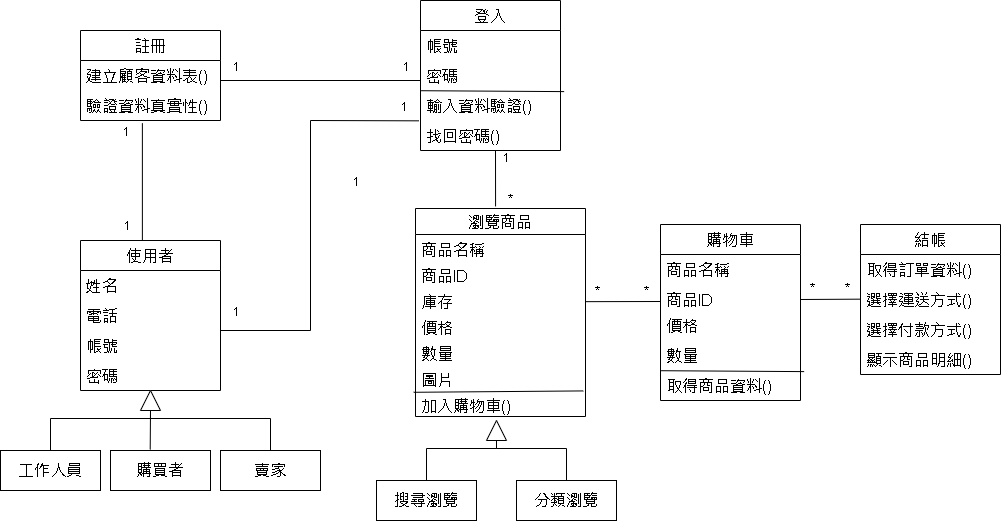

The diagram above was exported from draw.io. Its source (the exported page's mxGraphModel, read from the mxfile embedded in the PNG):
<mxGraphModel dx="934" dy="459" grid="0" gridSize="10" guides="1" tooltips="1" connect="1" arrows="1" fold="1" page="1" pageScale="1" pageWidth="1169" pageHeight="827" math="0" shadow="0">
  <root>
    <mxCell id="0" />
    <mxCell id="1" parent="0" />
    <mxCell id="K_eiZKrv4EIxvstnByKR-130" value="瀏覽商品" style="swimlane;fontStyle=0;childLayout=stackLayout;horizontal=1;startSize=26;fillColor=none;horizontalStack=0;resizeParent=1;resizeParentMax=0;resizeLast=0;collapsible=1;marginBottom=0;fontSize=16;" parent="1" vertex="1">
      <mxGeometry x="475" y="268" width="170" height="208" as="geometry" />
    </mxCell>
    <mxCell id="K_eiZKrv4EIxvstnByKR-131" value="商品名稱" style="text;strokeColor=none;fillColor=none;align=left;verticalAlign=top;spacingLeft=4;spacingRight=4;overflow=hidden;rotatable=0;points=[[0,0.5],[1,0.5]];portConstraint=eastwest;fontSize=16;" parent="K_eiZKrv4EIxvstnByKR-130" vertex="1">
      <mxGeometry y="26" width="170" height="26" as="geometry" />
    </mxCell>
    <mxCell id="GQe4NxaXhe_Qnl1i5DfT-1" value="商品ID" style="text;strokeColor=none;fillColor=none;align=left;verticalAlign=top;spacingLeft=4;spacingRight=4;overflow=hidden;rotatable=0;points=[[0,0.5],[1,0.5]];portConstraint=eastwest;fontSize=16;" vertex="1" parent="K_eiZKrv4EIxvstnByKR-130">
      <mxGeometry y="52" width="170" height="26" as="geometry" />
    </mxCell>
    <mxCell id="K_eiZKrv4EIxvstnByKR-138" value="庫存" style="text;strokeColor=none;fillColor=none;align=left;verticalAlign=top;spacingLeft=4;spacingRight=4;overflow=hidden;rotatable=0;points=[[0,0.5],[1,0.5]];portConstraint=eastwest;fontSize=16;" parent="K_eiZKrv4EIxvstnByKR-130" vertex="1">
      <mxGeometry y="78" width="170" height="26" as="geometry" />
    </mxCell>
    <mxCell id="K_eiZKrv4EIxvstnByKR-132" value="價格" style="text;strokeColor=none;fillColor=none;align=left;verticalAlign=top;spacingLeft=4;spacingRight=4;overflow=hidden;rotatable=0;points=[[0,0.5],[1,0.5]];portConstraint=eastwest;fontSize=16;" parent="K_eiZKrv4EIxvstnByKR-130" vertex="1">
      <mxGeometry y="104" width="170" height="26" as="geometry" />
    </mxCell>
    <mxCell id="K_eiZKrv4EIxvstnByKR-136" value="數量" style="text;strokeColor=none;fillColor=none;align=left;verticalAlign=top;spacingLeft=4;spacingRight=4;overflow=hidden;rotatable=0;points=[[0,0.5],[1,0.5]];portConstraint=eastwest;fontSize=16;" parent="K_eiZKrv4EIxvstnByKR-130" vertex="1">
      <mxGeometry y="130" width="170" height="26" as="geometry" />
    </mxCell>
    <mxCell id="K_eiZKrv4EIxvstnByKR-133" value="圖片" style="text;strokeColor=none;fillColor=none;align=left;verticalAlign=top;spacingLeft=4;spacingRight=4;overflow=hidden;rotatable=0;points=[[0,0.5],[1,0.5]];portConstraint=eastwest;fontSize=16;" parent="K_eiZKrv4EIxvstnByKR-130" vertex="1">
      <mxGeometry y="156" width="170" height="26" as="geometry" />
    </mxCell>
    <mxCell id="K_eiZKrv4EIxvstnByKR-143" value="" style="endArrow=none;html=1;rounded=0;fontSize=16;entryX=0.987;entryY=0.016;entryDx=0;entryDy=0;entryPerimeter=0;exitX=-0.011;exitY=0.069;exitDx=0;exitDy=0;exitPerimeter=0;" parent="K_eiZKrv4EIxvstnByKR-130" source="K_eiZKrv4EIxvstnByKR-137" target="K_eiZKrv4EIxvstnByKR-137" edge="1">
      <mxGeometry width="50" height="50" relative="1" as="geometry">
        <mxPoint x="1" y="187" as="sourcePoint" />
        <mxPoint x="166.34000000000015" y="213.014" as="targetPoint" />
      </mxGeometry>
    </mxCell>
    <mxCell id="K_eiZKrv4EIxvstnByKR-137" value="加入購物車()" style="text;strokeColor=none;fillColor=none;align=left;verticalAlign=top;spacingLeft=4;spacingRight=4;overflow=hidden;rotatable=0;points=[[0,0.5],[1,0.5]];portConstraint=eastwest;fontSize=16;" parent="K_eiZKrv4EIxvstnByKR-130" vertex="1">
      <mxGeometry y="182" width="170" height="26" as="geometry" />
    </mxCell>
    <mxCell id="K_eiZKrv4EIxvstnByKR-134" value="分類瀏覽" style="whiteSpace=wrap;html=1;align=center;verticalAlign=middle;treeFolding=1;treeMoving=1;newEdgeStyle={&quot;edgeStyle&quot;:&quot;elbowEdgeStyle&quot;,&quot;startArrow&quot;:&quot;none&quot;,&quot;endArrow&quot;:&quot;none&quot;};fontSize=16;" parent="1" vertex="1">
      <mxGeometry x="576" y="540" width="100" height="40" as="geometry" />
    </mxCell>
    <mxCell id="K_eiZKrv4EIxvstnByKR-135" value="" style="edgeStyle=elbowEdgeStyle;elbow=vertical;startArrow=none;endArrow=none;rounded=0;fontSize=16;" parent="1" target="K_eiZKrv4EIxvstnByKR-134" edge="1">
      <mxGeometry relative="1" as="geometry">
        <mxPoint x="556" y="500" as="sourcePoint" />
        <Array as="points">
          <mxPoint x="556" y="508" />
        </Array>
      </mxGeometry>
    </mxCell>
    <mxCell id="K_eiZKrv4EIxvstnByKR-140" value="搜尋瀏覽" style="whiteSpace=wrap;html=1;align=center;verticalAlign=middle;treeFolding=1;treeMoving=1;newEdgeStyle={&quot;edgeStyle&quot;:&quot;elbowEdgeStyle&quot;,&quot;startArrow&quot;:&quot;none&quot;,&quot;endArrow&quot;:&quot;none&quot;};fontSize=16;textDirection=rtl;direction=east;" parent="1" vertex="1">
      <mxGeometry x="436" y="540" width="100" height="40" as="geometry" />
    </mxCell>
    <mxCell id="K_eiZKrv4EIxvstnByKR-141" value="" style="edgeStyle=elbowEdgeStyle;elbow=vertical;startArrow=none;endArrow=none;rounded=0;fontSize=16;textDirection=rtl;" parent="1" source="K_eiZKrv4EIxvstnByKR-140" edge="1">
      <mxGeometry relative="1" as="geometry">
        <Array as="points">
          <mxPoint x="786" y="508" />
        </Array>
        <mxPoint x="556" y="500" as="targetPoint" />
      </mxGeometry>
    </mxCell>
    <mxCell id="K_eiZKrv4EIxvstnByKR-142" value="" style="triangle;whiteSpace=wrap;html=1;fontSize=16;rotation=-90;" parent="1" vertex="1">
      <mxGeometry x="546" y="480" width="20" height="20" as="geometry" />
    </mxCell>
    <mxCell id="K_eiZKrv4EIxvstnByKR-145" value="使用者" style="swimlane;fontStyle=0;childLayout=stackLayout;horizontal=1;startSize=30;horizontalStack=0;resizeParent=1;resizeParentMax=0;resizeLast=0;collapsible=1;marginBottom=0;fontSize=16;" parent="1" vertex="1">
      <mxGeometry x="140" y="300" width="140" height="150" as="geometry" />
    </mxCell>
    <mxCell id="K_eiZKrv4EIxvstnByKR-146" value="姓名" style="text;strokeColor=none;fillColor=none;align=left;verticalAlign=middle;spacingLeft=4;spacingRight=4;overflow=hidden;points=[[0,0.5],[1,0.5]];portConstraint=eastwest;rotatable=0;fontSize=16;" parent="K_eiZKrv4EIxvstnByKR-145" vertex="1">
      <mxGeometry y="30" width="140" height="30" as="geometry" />
    </mxCell>
    <mxCell id="K_eiZKrv4EIxvstnByKR-147" value="電話" style="text;strokeColor=none;fillColor=none;align=left;verticalAlign=middle;spacingLeft=4;spacingRight=4;overflow=hidden;points=[[0,0.5],[1,0.5]];portConstraint=eastwest;rotatable=0;fontSize=16;" parent="K_eiZKrv4EIxvstnByKR-145" vertex="1">
      <mxGeometry y="60" width="140" height="30" as="geometry" />
    </mxCell>
    <mxCell id="K_eiZKrv4EIxvstnByKR-148" value="帳號" style="text;strokeColor=none;fillColor=none;align=left;verticalAlign=middle;spacingLeft=4;spacingRight=4;overflow=hidden;points=[[0,0.5],[1,0.5]];portConstraint=eastwest;rotatable=0;fontSize=16;" parent="K_eiZKrv4EIxvstnByKR-145" vertex="1">
      <mxGeometry y="90" width="140" height="30" as="geometry" />
    </mxCell>
    <mxCell id="K_eiZKrv4EIxvstnByKR-149" value="&lt;font face=&quot;helvetica&quot;&gt;&amp;nbsp;密碼&lt;/font&gt;" style="text;whiteSpace=wrap;html=1;fontSize=16;" parent="K_eiZKrv4EIxvstnByKR-145" vertex="1">
      <mxGeometry y="120" width="140" height="30" as="geometry" />
    </mxCell>
    <mxCell id="7V0eQ390paStcvzdsalS-1" value="註冊" style="swimlane;fontStyle=0;childLayout=stackLayout;horizontal=1;startSize=30;horizontalStack=0;resizeParent=1;resizeParentMax=0;resizeLast=0;collapsible=1;marginBottom=0;fontSize=16;" parent="1" vertex="1">
      <mxGeometry x="140" y="90" width="140" height="90" as="geometry" />
    </mxCell>
    <mxCell id="7V0eQ390paStcvzdsalS-2" value="建立顧客資料表()" style="text;strokeColor=none;fillColor=none;align=left;verticalAlign=middle;spacingLeft=4;spacingRight=4;overflow=hidden;points=[[0,0.5],[1,0.5]];portConstraint=eastwest;rotatable=0;fontSize=16;" parent="7V0eQ390paStcvzdsalS-1" vertex="1">
      <mxGeometry y="30" width="140" height="30" as="geometry" />
    </mxCell>
    <mxCell id="7V0eQ390paStcvzdsalS-3" value="驗證資料真實性()" style="text;strokeColor=none;fillColor=none;align=left;verticalAlign=middle;spacingLeft=4;spacingRight=4;overflow=hidden;points=[[0,0.5],[1,0.5]];portConstraint=eastwest;rotatable=0;fontSize=16;" parent="7V0eQ390paStcvzdsalS-1" vertex="1">
      <mxGeometry y="60" width="140" height="30" as="geometry" />
    </mxCell>
    <mxCell id="7V0eQ390paStcvzdsalS-6" value="登入" style="swimlane;fontStyle=0;childLayout=stackLayout;horizontal=1;startSize=30;horizontalStack=0;resizeParent=1;resizeParentMax=0;resizeLast=0;collapsible=1;marginBottom=0;fontSize=16;" parent="1" vertex="1">
      <mxGeometry x="480" y="60" width="140" height="150" as="geometry" />
    </mxCell>
    <mxCell id="7V0eQ390paStcvzdsalS-9" value="帳號" style="text;strokeColor=none;fillColor=none;align=left;verticalAlign=middle;spacingLeft=4;spacingRight=4;overflow=hidden;points=[[0,0.5],[1,0.5]];portConstraint=eastwest;rotatable=0;fontSize=16;" parent="7V0eQ390paStcvzdsalS-6" vertex="1">
      <mxGeometry y="30" width="140" height="30" as="geometry" />
    </mxCell>
    <mxCell id="7V0eQ390paStcvzdsalS-10" value="&lt;font face=&quot;helvetica&quot;&gt;&amp;nbsp;密碼&lt;/font&gt;" style="text;whiteSpace=wrap;html=1;fontSize=16;" parent="7V0eQ390paStcvzdsalS-6" vertex="1">
      <mxGeometry y="60" width="140" height="30" as="geometry" />
    </mxCell>
    <mxCell id="7V0eQ390paStcvzdsalS-7" value="輸入資料驗證()" style="text;strokeColor=none;fillColor=none;align=left;verticalAlign=middle;spacingLeft=4;spacingRight=4;overflow=hidden;points=[[0,0.5],[1,0.5]];portConstraint=eastwest;rotatable=0;fontSize=16;" parent="7V0eQ390paStcvzdsalS-6" vertex="1">
      <mxGeometry y="90" width="140" height="30" as="geometry" />
    </mxCell>
    <mxCell id="7V0eQ390paStcvzdsalS-17" value="" style="endArrow=none;html=1;rounded=0;entryX=0.004;entryY=0.007;entryDx=0;entryDy=0;entryPerimeter=0;exitX=1.026;exitY=0.037;exitDx=0;exitDy=0;exitPerimeter=0;" parent="7V0eQ390paStcvzdsalS-6" source="7V0eQ390paStcvzdsalS-7" target="7V0eQ390paStcvzdsalS-7" edge="1">
      <mxGeometry width="50" height="50" relative="1" as="geometry">
        <mxPoint x="-40" y="180" as="sourcePoint" />
        <mxPoint x="10" y="130" as="targetPoint" />
      </mxGeometry>
    </mxCell>
    <mxCell id="9vLTKyH-9icWrGWkBw55-4" value="找回密碼()" style="text;strokeColor=none;fillColor=none;align=left;verticalAlign=middle;spacingLeft=4;spacingRight=4;overflow=hidden;points=[[0,0.5],[1,0.5]];portConstraint=eastwest;rotatable=0;fontSize=16;" parent="7V0eQ390paStcvzdsalS-6" vertex="1">
      <mxGeometry y="120" width="140" height="30" as="geometry" />
    </mxCell>
    <mxCell id="7V0eQ390paStcvzdsalS-18" value="購物車" style="swimlane;fontStyle=0;childLayout=stackLayout;horizontal=1;startSize=30;horizontalStack=0;resizeParent=1;resizeParentMax=0;resizeLast=0;collapsible=1;marginBottom=0;fontSize=16;" parent="1" vertex="1">
      <mxGeometry x="720" y="284" width="140" height="176" as="geometry" />
    </mxCell>
    <mxCell id="7V0eQ390paStcvzdsalS-19" value="商品名稱" style="text;strokeColor=none;fillColor=none;align=left;verticalAlign=middle;spacingLeft=4;spacingRight=4;overflow=hidden;points=[[0,0.5],[1,0.5]];portConstraint=eastwest;rotatable=0;fontSize=16;" parent="7V0eQ390paStcvzdsalS-18" vertex="1">
      <mxGeometry y="30" width="140" height="30" as="geometry" />
    </mxCell>
    <mxCell id="GQe4NxaXhe_Qnl1i5DfT-3" value="商品ID" style="text;strokeColor=none;fillColor=none;align=left;verticalAlign=top;spacingLeft=4;spacingRight=4;overflow=hidden;rotatable=0;points=[[0,0.5],[1,0.5]];portConstraint=eastwest;fontSize=16;" vertex="1" parent="7V0eQ390paStcvzdsalS-18">
      <mxGeometry y="60" width="140" height="26" as="geometry" />
    </mxCell>
    <mxCell id="9vLTKyH-9icWrGWkBw55-14" value="&lt;font face=&quot;helvetica&quot;&gt;&amp;nbsp;價格&lt;/font&gt;" style="text;whiteSpace=wrap;html=1;fontSize=16;" parent="7V0eQ390paStcvzdsalS-18" vertex="1">
      <mxGeometry y="86" width="140" height="30" as="geometry" />
    </mxCell>
    <mxCell id="7V0eQ390paStcvzdsalS-20" value="&lt;font face=&quot;helvetica&quot;&gt;&amp;nbsp;數量&lt;/font&gt;" style="text;whiteSpace=wrap;html=1;fontSize=16;" parent="7V0eQ390paStcvzdsalS-18" vertex="1">
      <mxGeometry y="116" width="140" height="30" as="geometry" />
    </mxCell>
    <mxCell id="7V0eQ390paStcvzdsalS-21" value="取得商品資料()" style="text;strokeColor=none;fillColor=none;align=left;verticalAlign=middle;spacingLeft=4;spacingRight=4;overflow=hidden;points=[[0,0.5],[1,0.5]];portConstraint=eastwest;rotatable=0;fontSize=16;" parent="7V0eQ390paStcvzdsalS-18" vertex="1">
      <mxGeometry y="146" width="140" height="30" as="geometry" />
    </mxCell>
    <mxCell id="7V0eQ390paStcvzdsalS-22" value="" style="endArrow=none;html=1;rounded=0;entryX=0.004;entryY=0.007;entryDx=0;entryDy=0;entryPerimeter=0;exitX=1.026;exitY=0.037;exitDx=0;exitDy=0;exitPerimeter=0;" parent="7V0eQ390paStcvzdsalS-18" source="7V0eQ390paStcvzdsalS-21" target="7V0eQ390paStcvzdsalS-21" edge="1">
      <mxGeometry width="50" height="50" relative="1" as="geometry">
        <mxPoint x="-40" y="180" as="sourcePoint" />
        <mxPoint x="10" y="130" as="targetPoint" />
      </mxGeometry>
    </mxCell>
    <mxCell id="7V0eQ390paStcvzdsalS-23" value="結帳" style="swimlane;fontStyle=0;childLayout=stackLayout;horizontal=1;startSize=30;horizontalStack=0;resizeParent=1;resizeParentMax=0;resizeLast=0;collapsible=1;marginBottom=0;fontSize=16;" parent="1" vertex="1">
      <mxGeometry x="920" y="284" width="140" height="150" as="geometry" />
    </mxCell>
    <mxCell id="9vLTKyH-9icWrGWkBw55-13" value="取得訂單資料()" style="text;strokeColor=none;fillColor=none;align=left;verticalAlign=middle;spacingLeft=4;spacingRight=4;overflow=hidden;points=[[0,0.5],[1,0.5]];portConstraint=eastwest;rotatable=0;fontSize=16;" parent="7V0eQ390paStcvzdsalS-23" vertex="1">
      <mxGeometry y="30" width="140" height="30" as="geometry" />
    </mxCell>
    <mxCell id="9vLTKyH-9icWrGWkBw55-1" value="選擇運送方式()" style="text;strokeColor=none;fillColor=none;align=left;verticalAlign=middle;spacingLeft=4;spacingRight=4;overflow=hidden;points=[[0,0.5],[1,0.5]];portConstraint=eastwest;rotatable=0;fontSize=16;" parent="7V0eQ390paStcvzdsalS-23" vertex="1">
      <mxGeometry y="60" width="140" height="30" as="geometry" />
    </mxCell>
    <mxCell id="9vLTKyH-9icWrGWkBw55-3" value="選擇付款方式()" style="text;strokeColor=none;fillColor=none;align=left;verticalAlign=middle;spacingLeft=4;spacingRight=4;overflow=hidden;points=[[0,0.5],[1,0.5]];portConstraint=eastwest;rotatable=0;fontSize=16;" parent="7V0eQ390paStcvzdsalS-23" vertex="1">
      <mxGeometry y="90" width="140" height="30" as="geometry" />
    </mxCell>
    <mxCell id="7V0eQ390paStcvzdsalS-24" value="顯示商品明細()" style="text;strokeColor=none;fillColor=none;align=left;verticalAlign=middle;spacingLeft=4;spacingRight=4;overflow=hidden;points=[[0,0.5],[1,0.5]];portConstraint=eastwest;rotatable=0;fontSize=16;" parent="7V0eQ390paStcvzdsalS-23" vertex="1">
      <mxGeometry y="120" width="140" height="30" as="geometry" />
    </mxCell>
    <mxCell id="9vLTKyH-9icWrGWkBw55-5" value="賣家" style="whiteSpace=wrap;html=1;align=center;verticalAlign=middle;treeFolding=1;treeMoving=1;newEdgeStyle={&quot;edgeStyle&quot;:&quot;elbowEdgeStyle&quot;,&quot;startArrow&quot;:&quot;none&quot;,&quot;endArrow&quot;:&quot;none&quot;};fontSize=16;" parent="1" vertex="1">
      <mxGeometry x="280" y="510" width="100" height="40" as="geometry" />
    </mxCell>
    <mxCell id="9vLTKyH-9icWrGWkBw55-6" value="" style="edgeStyle=elbowEdgeStyle;elbow=vertical;startArrow=none;endArrow=none;rounded=0;fontSize=16;exitX=0;exitY=0.5;exitDx=0;exitDy=0;" parent="1" source="9vLTKyH-9icWrGWkBw55-9" target="9vLTKyH-9icWrGWkBw55-5" edge="1">
      <mxGeometry relative="1" as="geometry">
        <mxPoint x="230" y="470" as="sourcePoint" />
        <Array as="points">
          <mxPoint x="230" y="478" />
        </Array>
      </mxGeometry>
    </mxCell>
    <mxCell id="9vLTKyH-9icWrGWkBw55-7" value="工作人員" style="whiteSpace=wrap;html=1;align=center;verticalAlign=middle;treeFolding=1;treeMoving=1;newEdgeStyle={&quot;edgeStyle&quot;:&quot;elbowEdgeStyle&quot;,&quot;startArrow&quot;:&quot;none&quot;,&quot;endArrow&quot;:&quot;none&quot;};fontSize=16;textDirection=rtl;direction=east;" parent="1" vertex="1">
      <mxGeometry x="60" y="510" width="100" height="40" as="geometry" />
    </mxCell>
    <mxCell id="9vLTKyH-9icWrGWkBw55-8" value="" style="edgeStyle=elbowEdgeStyle;elbow=vertical;startArrow=none;endArrow=none;rounded=0;fontSize=16;textDirection=rtl;" parent="1" source="9vLTKyH-9icWrGWkBw55-7" edge="1">
      <mxGeometry relative="1" as="geometry">
        <Array as="points">
          <mxPoint x="420" y="478" />
        </Array>
        <mxPoint x="210" y="470" as="targetPoint" />
      </mxGeometry>
    </mxCell>
    <mxCell id="9vLTKyH-9icWrGWkBw55-9" value="" style="triangle;whiteSpace=wrap;html=1;fontSize=16;rotation=-90;" parent="1" vertex="1">
      <mxGeometry x="200" y="450" width="20" height="20" as="geometry" />
    </mxCell>
    <mxCell id="9vLTKyH-9icWrGWkBw55-10" value="購買者" style="whiteSpace=wrap;html=1;align=center;verticalAlign=middle;treeFolding=1;treeMoving=1;newEdgeStyle={&quot;edgeStyle&quot;:&quot;elbowEdgeStyle&quot;,&quot;startArrow&quot;:&quot;none&quot;,&quot;endArrow&quot;:&quot;none&quot;};fontSize=16;" parent="1" vertex="1">
      <mxGeometry x="170" y="510" width="100" height="40" as="geometry" />
    </mxCell>
    <mxCell id="9vLTKyH-9icWrGWkBw55-12" value="" style="endArrow=none;html=1;rounded=0;exitX=0.397;exitY=-0.025;exitDx=0;exitDy=0;exitPerimeter=0;" parent="1" source="9vLTKyH-9icWrGWkBw55-10" edge="1">
      <mxGeometry width="50" height="50" relative="1" as="geometry">
        <mxPoint x="180" y="530" as="sourcePoint" />
        <mxPoint x="210" y="470" as="targetPoint" />
      </mxGeometry>
    </mxCell>
    <mxCell id="9vLTKyH-9icWrGWkBw55-16" value="" style="endArrow=none;html=1;rounded=0;" parent="1" edge="1">
      <mxGeometry relative="1" as="geometry">
        <mxPoint x="280" y="140" as="sourcePoint" />
        <mxPoint x="480" y="140" as="targetPoint" />
      </mxGeometry>
    </mxCell>
    <mxCell id="9vLTKyH-9icWrGWkBw55-17" value="1" style="resizable=0;html=1;align=right;verticalAlign=bottom;" parent="9vLTKyH-9icWrGWkBw55-16" connectable="0" vertex="1">
      <mxGeometry x="1" relative="1" as="geometry">
        <mxPoint x="-10" y="-5" as="offset" />
      </mxGeometry>
    </mxCell>
    <mxCell id="9vLTKyH-9icWrGWkBw55-19" value="1" style="resizable=0;html=1;align=right;verticalAlign=bottom;" parent="1" connectable="0" vertex="1">
      <mxGeometry x="300" y="135" as="geometry" />
    </mxCell>
    <mxCell id="9vLTKyH-9icWrGWkBw55-21" value="" style="endArrow=none;html=1;rounded=0;entryX=-0.011;entryY=1.011;entryDx=0;entryDy=0;entryPerimeter=0;" parent="1" target="7V0eQ390paStcvzdsalS-7" edge="1">
      <mxGeometry relative="1" as="geometry">
        <mxPoint x="280" y="390" as="sourcePoint" />
        <mxPoint x="480" y="390" as="targetPoint" />
        <Array as="points">
          <mxPoint x="370" y="390" />
          <mxPoint x="370" y="180" />
        </Array>
      </mxGeometry>
    </mxCell>
    <mxCell id="9vLTKyH-9icWrGWkBw55-22" value="1" style="resizable=0;html=1;align=right;verticalAlign=bottom;" parent="9vLTKyH-9icWrGWkBw55-21" connectable="0" vertex="1">
      <mxGeometry x="1" relative="1" as="geometry">
        <mxPoint x="-10" y="-5" as="offset" />
      </mxGeometry>
    </mxCell>
    <mxCell id="9vLTKyH-9icWrGWkBw55-23" value="1" style="resizable=0;html=1;align=right;verticalAlign=bottom;" parent="1" connectable="0" vertex="1">
      <mxGeometry x="300" y="380" as="geometry" />
    </mxCell>
    <mxCell id="9vLTKyH-9icWrGWkBw55-24" value="" style="endArrow=none;html=1;rounded=0;exitX=0.442;exitY=1.088;exitDx=0;exitDy=0;exitPerimeter=0;entryX=0.442;entryY=0;entryDx=0;entryDy=0;entryPerimeter=0;" parent="1" source="7V0eQ390paStcvzdsalS-3" target="K_eiZKrv4EIxvstnByKR-145" edge="1">
      <mxGeometry relative="1" as="geometry">
        <mxPoint x="200" y="225" as="sourcePoint" />
        <mxPoint x="400" y="225" as="targetPoint" />
      </mxGeometry>
    </mxCell>
    <mxCell id="9vLTKyH-9icWrGWkBw55-25" value="1" style="resizable=0;html=1;align=right;verticalAlign=bottom;" parent="9vLTKyH-9icWrGWkBw55-24" connectable="0" vertex="1">
      <mxGeometry x="1" relative="1" as="geometry">
        <mxPoint x="-10" y="-5" as="offset" />
      </mxGeometry>
    </mxCell>
    <mxCell id="9vLTKyH-9icWrGWkBw55-26" value="1" style="resizable=0;html=1;align=right;verticalAlign=bottom;" parent="1" connectable="0" vertex="1">
      <mxGeometry x="190" y="200" as="geometry" />
    </mxCell>
    <mxCell id="9vLTKyH-9icWrGWkBw55-27" value="" style="endArrow=none;html=1;rounded=0;entryX=0.471;entryY=-0.01;entryDx=0;entryDy=0;entryPerimeter=0;" parent="1" target="K_eiZKrv4EIxvstnByKR-130" edge="1">
      <mxGeometry relative="1" as="geometry">
        <mxPoint x="555" y="210" as="sourcePoint" />
        <mxPoint x="600" y="255" as="targetPoint" />
      </mxGeometry>
    </mxCell>
    <mxCell id="9vLTKyH-9icWrGWkBw55-28" value="1" style="resizable=0;html=1;align=right;verticalAlign=bottom;" parent="9vLTKyH-9icWrGWkBw55-27" connectable="0" vertex="1">
      <mxGeometry x="1" relative="1" as="geometry">
        <mxPoint x="15" y="-40" as="offset" />
      </mxGeometry>
    </mxCell>
    <mxCell id="9vLTKyH-9icWrGWkBw55-29" value="1" style="resizable=0;html=1;align=right;verticalAlign=bottom;" parent="1" connectable="0" vertex="1">
      <mxGeometry x="420" y="250" as="geometry" />
    </mxCell>
    <mxCell id="9vLTKyH-9icWrGWkBw55-30" value="*" style="text;html=1;strokeColor=none;fillColor=none;align=center;verticalAlign=middle;whiteSpace=wrap;rounded=0;" parent="1" vertex="1">
      <mxGeometry x="560" y="250" width="20" height="18" as="geometry" />
    </mxCell>
    <mxCell id="9vLTKyH-9icWrGWkBw55-31" value="" style="endArrow=none;html=1;rounded=0;" parent="1" edge="1">
      <mxGeometry relative="1" as="geometry">
        <mxPoint x="645" y="361.15999999999997" as="sourcePoint" />
        <mxPoint x="720" y="361" as="targetPoint" />
      </mxGeometry>
    </mxCell>
    <mxCell id="9vLTKyH-9icWrGWkBw55-32" value="*" style="resizable=0;html=1;align=right;verticalAlign=bottom;" parent="9vLTKyH-9icWrGWkBw55-31" connectable="0" vertex="1">
      <mxGeometry x="1" relative="1" as="geometry">
        <mxPoint x="-10" y="-2" as="offset" />
      </mxGeometry>
    </mxCell>
    <mxCell id="9vLTKyH-9icWrGWkBw55-33" value="*" style="resizable=0;html=1;align=right;verticalAlign=bottom;" parent="1" connectable="0" vertex="1">
      <mxGeometry x="660" y="358.99999999999994" as="geometry" />
    </mxCell>
    <mxCell id="9vLTKyH-9icWrGWkBw55-34" value="" style="endArrow=none;html=1;rounded=0;" parent="1" edge="1">
      <mxGeometry relative="1" as="geometry">
        <mxPoint x="860" y="359" as="sourcePoint" />
        <mxPoint x="920" y="358.66" as="targetPoint" />
      </mxGeometry>
    </mxCell>
    <mxCell id="9vLTKyH-9icWrGWkBw55-35" value="*" style="resizable=0;html=1;align=right;verticalAlign=bottom;" parent="9vLTKyH-9icWrGWkBw55-34" connectable="0" vertex="1">
      <mxGeometry x="1" relative="1" as="geometry">
        <mxPoint x="-10" y="-2" as="offset" />
      </mxGeometry>
    </mxCell>
    <mxCell id="9vLTKyH-9icWrGWkBw55-36" value="*" style="resizable=0;html=1;align=right;verticalAlign=bottom;" parent="1" connectable="0" vertex="1">
      <mxGeometry x="875" y="356.30999999999995" as="geometry" />
    </mxCell>
  </root>
</mxGraphModel>